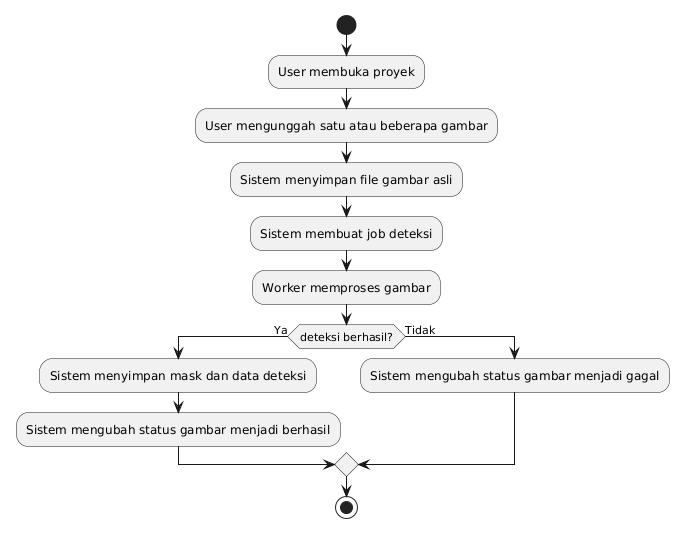

The diagram above was rendered by PlantUML. Its source (embedded in the PNG):
@startuml
start


:User membuka proyek;
:User mengunggah satu atau beberapa gambar;
:Sistem menyimpan file gambar asli;
:Sistem membuat job deteksi;
:Worker memproses gambar;


if (deteksi berhasil?) then (Ya)
 :Sistem menyimpan mask dan data deteksi;
 :Sistem mengubah status gambar menjadi berhasil;
else (Tidak)
 :Sistem mengubah status gambar menjadi gagal;
endif


stop
@enduml